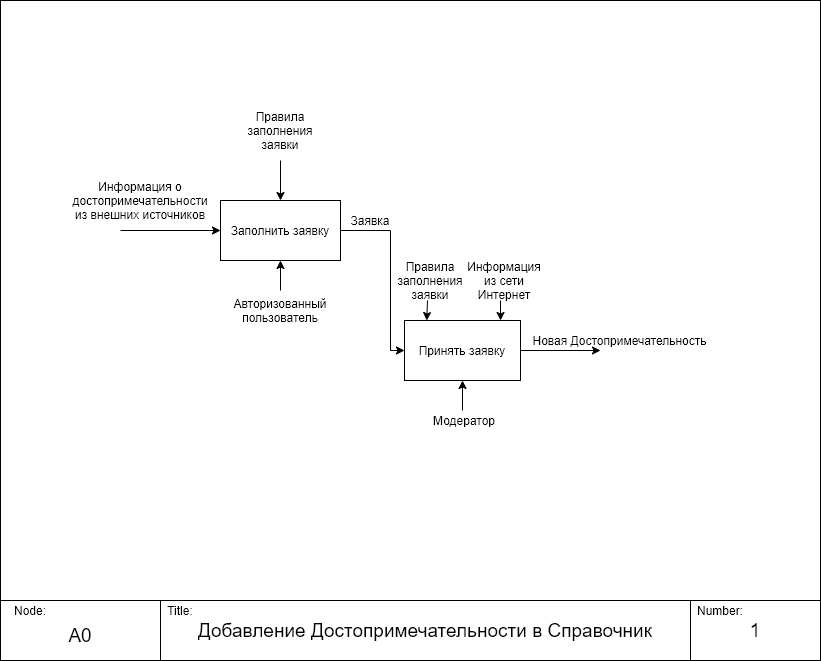

The diagram above was exported from draw.io. Its source (the exported page's mxGraphModel, read from the mxfile embedded in the PNG):
<mxGraphModel dx="2249" dy="846" grid="1" gridSize="10" guides="1" tooltips="1" connect="1" arrows="1" fold="1" page="1" pageScale="1" pageWidth="827" pageHeight="1169" math="0" shadow="0">
  <root>
    <mxCell id="0" />
    <mxCell id="1" parent="0" />
    <mxCell id="HPexOW0i7MsR6trGaGTd-1" value="" style="rounded=0;whiteSpace=wrap;html=1;" parent="1" vertex="1">
      <mxGeometry x="-110" y="20" width="820" height="600" as="geometry" />
    </mxCell>
    <mxCell id="dRfN98BvA1PeqULVW80E-8" value="" style="endArrow=classic;html=1;entryX=0;entryY=0.5;entryDx=0;entryDy=0;" parent="1" target="dRfN98BvA1PeqULVW80E-1" edge="1">
      <mxGeometry width="50" height="50" relative="1" as="geometry">
        <mxPoint x="10" y="250" as="sourcePoint" />
        <mxPoint x="190" y="480" as="targetPoint" />
        <Array as="points" />
      </mxGeometry>
    </mxCell>
    <mxCell id="dRfN98BvA1PeqULVW80E-5" value="" style="edgeStyle=orthogonalEdgeStyle;rounded=0;orthogonalLoop=1;jettySize=auto;html=1;" parent="1" source="dRfN98BvA1PeqULVW80E-1" target="dRfN98BvA1PeqULVW80E-4" edge="1">
      <mxGeometry relative="1" as="geometry">
        <Array as="points">
          <mxPoint x="280" y="250" />
          <mxPoint x="280" y="370" />
        </Array>
      </mxGeometry>
    </mxCell>
    <mxCell id="dRfN98BvA1PeqULVW80E-1" value="Заполнить заявку" style="rounded=0;whiteSpace=wrap;html=1;" parent="1" vertex="1">
      <mxGeometry x="110" y="220" width="120" height="60" as="geometry" />
    </mxCell>
    <mxCell id="RyKWjrriNrEkb0A-_R67-5" value="" style="edgeStyle=orthogonalEdgeStyle;rounded=0;orthogonalLoop=1;jettySize=auto;html=1;" edge="1" parent="1" source="dRfN98BvA1PeqULVW80E-4">
      <mxGeometry relative="1" as="geometry">
        <mxPoint x="490" y="370" as="targetPoint" />
      </mxGeometry>
    </mxCell>
    <mxCell id="dRfN98BvA1PeqULVW80E-4" value="Принять заявку" style="rounded=0;whiteSpace=wrap;html=1;" parent="1" vertex="1">
      <mxGeometry x="294" y="340" width="116" height="60" as="geometry" />
    </mxCell>
    <mxCell id="dRfN98BvA1PeqULVW80E-9" value="Информация о достопримечательности из внешних источников" style="text;html=1;strokeColor=none;fillColor=none;align=center;verticalAlign=middle;whiteSpace=wrap;rounded=0;" parent="1" vertex="1">
      <mxGeometry x="10" y="210" width="40" height="20" as="geometry" />
    </mxCell>
    <mxCell id="dRfN98BvA1PeqULVW80E-11" value="" style="endArrow=classic;html=1;entryX=0.5;entryY=0;entryDx=0;entryDy=0;" parent="1" target="dRfN98BvA1PeqULVW80E-1" edge="1">
      <mxGeometry width="50" height="50" relative="1" as="geometry">
        <mxPoint x="170" y="180" as="sourcePoint" />
        <mxPoint x="230" y="170" as="targetPoint" />
      </mxGeometry>
    </mxCell>
    <mxCell id="dRfN98BvA1PeqULVW80E-12" value="Правила заполнения заявки" style="text;html=1;strokeColor=none;fillColor=none;align=center;verticalAlign=middle;whiteSpace=wrap;rounded=0;" parent="1" vertex="1">
      <mxGeometry x="150" y="140" width="40" height="20" as="geometry" />
    </mxCell>
    <mxCell id="dRfN98BvA1PeqULVW80E-13" value="" style="endArrow=classic;html=1;entryX=0.5;entryY=1;entryDx=0;entryDy=0;" parent="1" target="dRfN98BvA1PeqULVW80E-1" edge="1">
      <mxGeometry width="50" height="50" relative="1" as="geometry">
        <mxPoint x="170" y="310" as="sourcePoint" />
        <mxPoint x="190" y="340" as="targetPoint" />
      </mxGeometry>
    </mxCell>
    <mxCell id="dRfN98BvA1PeqULVW80E-14" value="Авторизованный пользователь" style="text;html=1;strokeColor=none;fillColor=none;align=center;verticalAlign=middle;whiteSpace=wrap;rounded=0;" parent="1" vertex="1">
      <mxGeometry x="150" y="320" width="40" height="20" as="geometry" />
    </mxCell>
    <mxCell id="dRfN98BvA1PeqULVW80E-15" value="Заявка" style="text;html=1;strokeColor=none;fillColor=none;align=center;verticalAlign=middle;whiteSpace=wrap;rounded=0;" parent="1" vertex="1">
      <mxGeometry x="240" y="230" width="40" height="20" as="geometry" />
    </mxCell>
    <mxCell id="dRfN98BvA1PeqULVW80E-16" value="" style="endArrow=classic;html=1;entryX=0.5;entryY=1;entryDx=0;entryDy=0;" parent="1" target="dRfN98BvA1PeqULVW80E-4" edge="1">
      <mxGeometry width="50" height="50" relative="1" as="geometry">
        <mxPoint x="352" y="430" as="sourcePoint" />
        <mxPoint x="390" y="400" as="targetPoint" />
      </mxGeometry>
    </mxCell>
    <mxCell id="dRfN98BvA1PeqULVW80E-17" value="Модератор" style="text;html=1;strokeColor=none;fillColor=none;align=center;verticalAlign=middle;whiteSpace=wrap;rounded=0;" parent="1" vertex="1">
      <mxGeometry x="334" y="430" width="40" height="20" as="geometry" />
    </mxCell>
    <mxCell id="dRfN98BvA1PeqULVW80E-19" value="" style="endArrow=classic;html=1;entryX=0.192;entryY=0;entryDx=0;entryDy=0;entryPerimeter=0;" parent="1" target="dRfN98BvA1PeqULVW80E-4" edge="1">
      <mxGeometry width="50" height="50" relative="1" as="geometry">
        <mxPoint x="317" y="320" as="sourcePoint" />
        <mxPoint x="340" y="280" as="targetPoint" />
      </mxGeometry>
    </mxCell>
    <mxCell id="dRfN98BvA1PeqULVW80E-21" value="Правила заполнения заявки" style="text;html=1;strokeColor=none;fillColor=none;align=center;verticalAlign=middle;whiteSpace=wrap;rounded=0;" parent="1" vertex="1">
      <mxGeometry x="300" y="290" width="40" height="20" as="geometry" />
    </mxCell>
    <mxCell id="dRfN98BvA1PeqULVW80E-24" value="" style="endArrow=classic;html=1;entryX=0.828;entryY=0;entryDx=0;entryDy=0;entryPerimeter=0;" parent="1" target="dRfN98BvA1PeqULVW80E-4" edge="1">
      <mxGeometry width="50" height="50" relative="1" as="geometry">
        <mxPoint x="390" y="320" as="sourcePoint" />
        <mxPoint x="390" y="340" as="targetPoint" />
      </mxGeometry>
    </mxCell>
    <mxCell id="dRfN98BvA1PeqULVW80E-25" value="Информация из сети Интернет" style="text;html=1;strokeColor=none;fillColor=none;align=center;verticalAlign=middle;whiteSpace=wrap;rounded=0;" parent="1" vertex="1">
      <mxGeometry x="374" y="290" width="40" height="20" as="geometry" />
    </mxCell>
    <mxCell id="HPexOW0i7MsR6trGaGTd-2" value="&lt;font style=&quot;font-size: 19px&quot;&gt;Добавление Достопримечательности в Справочник&lt;/font&gt;" style="rounded=0;whiteSpace=wrap;html=1;" parent="1" vertex="1">
      <mxGeometry x="50" y="620" width="530" height="60" as="geometry" />
    </mxCell>
    <mxCell id="HPexOW0i7MsR6trGaGTd-3" value="" style="rounded=0;whiteSpace=wrap;html=1;" parent="1" vertex="1">
      <mxGeometry x="-110" y="620" width="160" height="60" as="geometry" />
    </mxCell>
    <mxCell id="HPexOW0i7MsR6trGaGTd-4" value="&lt;font style=&quot;font-size: 19px&quot;&gt;1&lt;/font&gt;" style="rounded=0;whiteSpace=wrap;html=1;" parent="1" vertex="1">
      <mxGeometry x="580" y="620" width="130" height="60" as="geometry" />
    </mxCell>
    <mxCell id="HPexOW0i7MsR6trGaGTd-6" value="Node:" style="text;html=1;strokeColor=none;fillColor=none;align=center;verticalAlign=middle;whiteSpace=wrap;rounded=0;" parent="1" vertex="1">
      <mxGeometry x="-100" y="620" width="40" height="20" as="geometry" />
    </mxCell>
    <mxCell id="HPexOW0i7MsR6trGaGTd-7" value="Title:" style="text;html=1;strokeColor=none;fillColor=none;align=center;verticalAlign=middle;whiteSpace=wrap;rounded=0;" parent="1" vertex="1">
      <mxGeometry x="50" y="620" width="40" height="20" as="geometry" />
    </mxCell>
    <mxCell id="HPexOW0i7MsR6trGaGTd-9" value="&lt;font style=&quot;font-size: 19px&quot;&gt;A0&lt;/font&gt;" style="text;html=1;strokeColor=none;fillColor=none;align=center;verticalAlign=middle;whiteSpace=wrap;rounded=0;" parent="1" vertex="1">
      <mxGeometry x="-60" y="640" width="60" height="30" as="geometry" />
    </mxCell>
    <mxCell id="dRfN98BvA1PeqULVW80E-34" value="Новая Достопримечательность" style="text;html=1;align=center;verticalAlign=middle;resizable=0;points=[];autosize=1;" parent="1" vertex="1">
      <mxGeometry x="414" y="350" width="190" height="20" as="geometry" />
    </mxCell>
    <mxCell id="RyKWjrriNrEkb0A-_R67-9" value="Number:" style="text;html=1;strokeColor=none;fillColor=none;align=center;verticalAlign=middle;whiteSpace=wrap;rounded=0;" vertex="1" parent="1">
      <mxGeometry x="590" y="620" width="40" height="20" as="geometry" />
    </mxCell>
  </root>
</mxGraphModel>